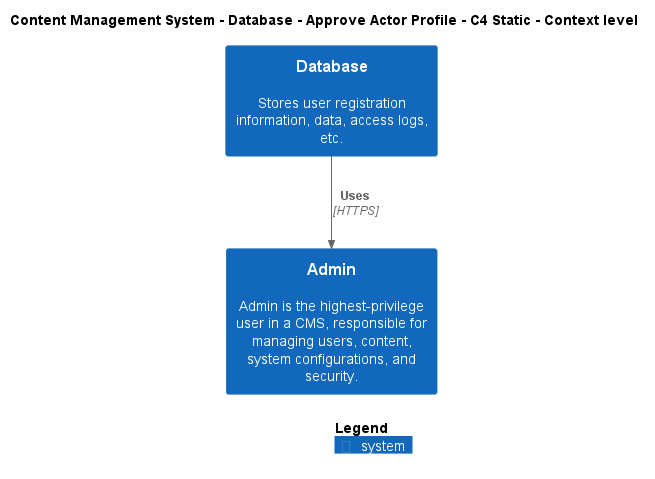

The diagram above was rendered by PlantUML. Its source (embedded in the PNG):
@startuml
!include ..\..\..\..\..\.c4s\C4_Context.puml

AddElementTag("c4interflow:lifecycle:new", $bgColor=green, $fontColor=#ffffff, $borderColor=green, $shadowing="False")
AddElementTag("c4interflow:lifecycle:changed", $bgColor=orange, $fontColor=#ffffff, $borderColor=orange, $shadowing="False")
AddElementTag("c4interflow:lifecycle:removed", $bgColor=red, $fontColor=#ffffff, $borderColor=red, $shadowing="False")

AddRelTag("c4interflow:lifecycle:new", $textColor=green, $lineColor=green)
AddRelTag("c4interflow:lifecycle:changed", $textColor=orange, $lineColor=orange)
AddRelTag("c4interflow:lifecycle:removed", $textColor=red, $lineColor=red)

SHOW_PERSON_PORTRAIT()
LAYOUT_TOP_DOWN()

skinparam linetype polyline

title Content Management System - Database - Approve Actor Profile - C4 Static - Context level

System(ContentManagementSystem.SoftwareSystems.Database, "Database", "Stores user registration information, data, access logs, etc.")
System(ContentManagementSystem.SoftwareSystems.Admin, "Admin", "Admin is the highest-privilege user in a CMS, responsible for managing users, content, system configurations, and security.")

Rel(ContentManagementSystem.SoftwareSystems.Database, ContentManagementSystem.SoftwareSystems.Admin, "Uses", "HTTPS", $tags="protocol:https")


SHOW_LEGEND()
@enduml